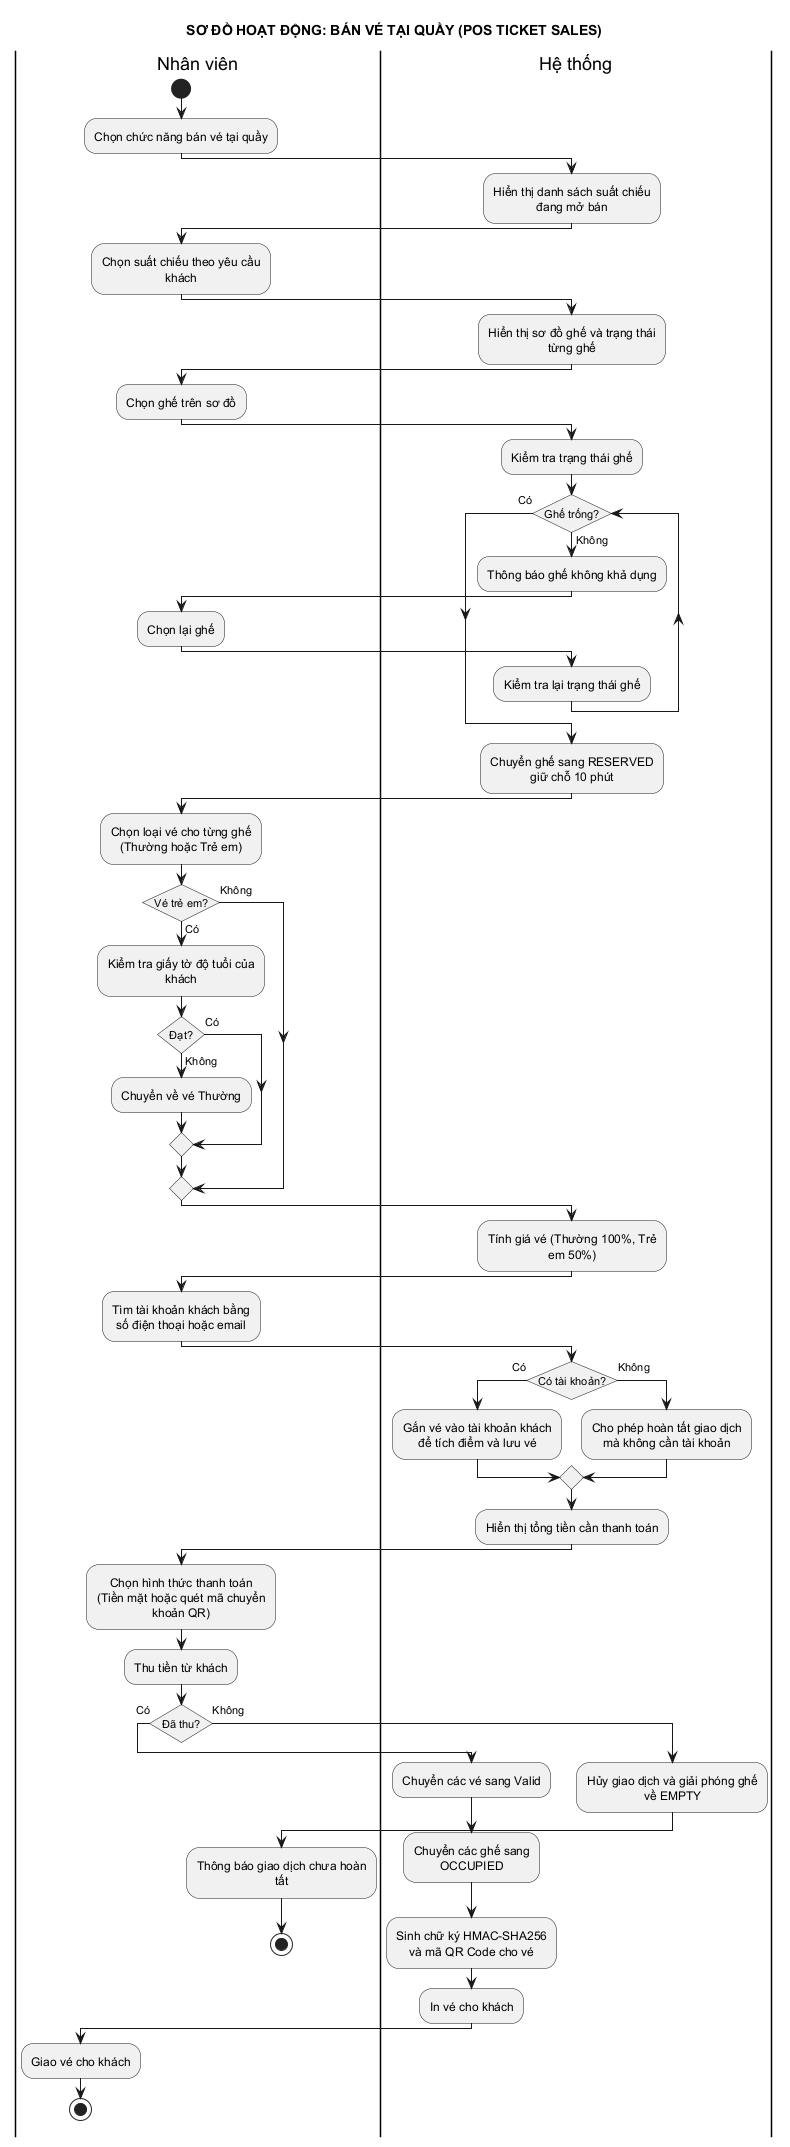

The diagram above was rendered by PlantUML. Its source (embedded in the PNG):
@startuml 06_ban_ve_tai_quay
title SƠ ĐỒ HOẠT ĐỘNG: BÁN VÉ TẠI QUẦY (POS TICKET SALES)
skinparam conditionStyle insideDiamond
skinparam defaultTextAlignment center
skinparam shadowing false
skinparam monochrome true
skinparam wrapWidth 180

|Nhân viên|
|Hệ thống|
|Nhân viên|
start
:Chọn chức năng bán vé tại quầy;

|Hệ thống|
:Hiển thị danh sách suất chiếu đang mở bán;

|Nhân viên|
:Chọn suất chiếu theo yêu cầu khách;

|Hệ thống|
:Hiển thị sơ đồ ghế và trạng thái từng ghế;

|Nhân viên|
:Chọn ghế trên sơ đồ;

|Hệ thống|
:Kiểm tra trạng thái ghế;
while (Ghế trống?) is (Không)
  :Thông báo ghế không khả dụng;
  |Nhân viên|
  :Chọn lại ghế;
  |Hệ thống|
  :Kiểm tra lại trạng thái ghế;
endwhile (Có)
:Chuyển ghế sang RESERVED\ngiữ chỗ 10 phút;

|Nhân viên|
:Chọn loại vé cho từng ghế\n(Thường hoặc Trẻ em);
if (Vé trẻ em?) then (Có)
  :Kiểm tra giấy tờ độ tuổi của khách;
  if (Đạt?) then (Có)
  else (Không)
    :Chuyển về vé Thường;
  endif
else (Không)
endif

|Hệ thống|
:Tính giá vé (Thường 100%, Trẻ em 50%);

|Nhân viên|
:Tìm tài khoản khách bằng\nsố điện thoại hoặc email;

|Hệ thống|
if (Có tài khoản?) then (Có)
  :Gắn vé vào tài khoản khách\nđể tích điểm và lưu vé;
else (Không)
  :Cho phép hoàn tất giao dịch\nmà không cần tài khoản;
endif
:Hiển thị tổng tiền cần thanh toán;

|Nhân viên|
:Chọn hình thức thanh toán\n(Tiền mặt hoặc quét mã chuyển khoản QR);
:Thu tiền từ khách;
if (Đã thu?) then (Có)
  |Hệ thống|
  :Chuyển các vé sang Valid;
  :Chuyển các ghế sang OCCUPIED;
  :Sinh chữ ký HMAC-SHA256\nvà mã QR Code cho vé;
  :In vé cho khách;
  |Nhân viên|
  :Giao vé cho khách;
  stop
else (Không)
  |Hệ thống|
  :Hủy giao dịch và giải phóng ghế về EMPTY;
  |Nhân viên|
  :Thông báo giao dịch chưa hoàn tất;
  stop
endif
@enduml